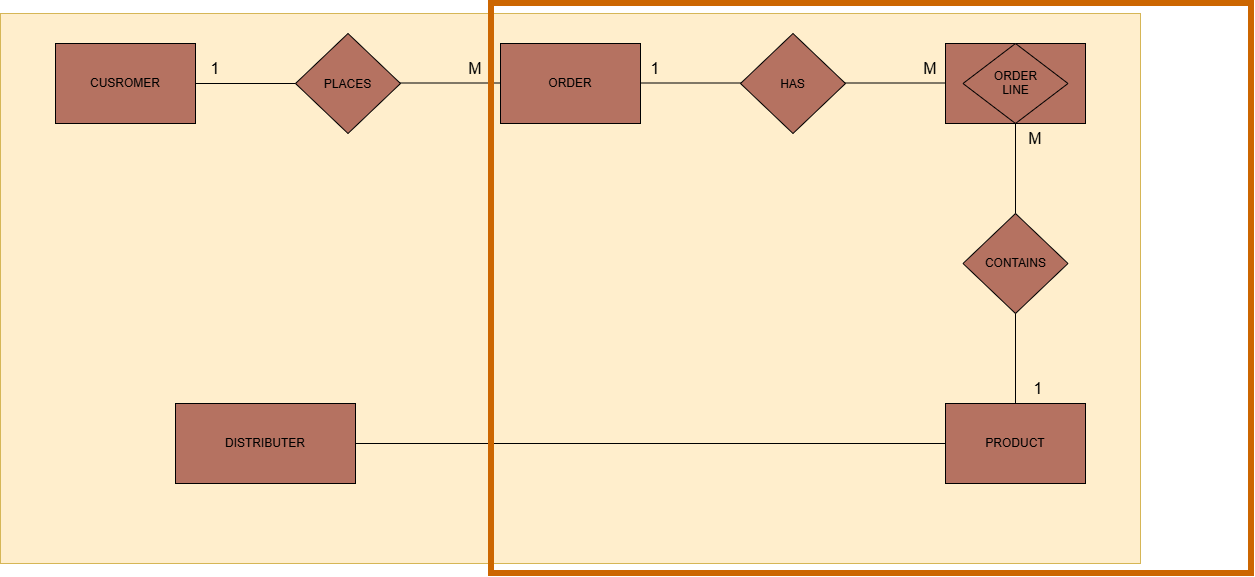

The diagram above was exported from draw.io. Its source (the exported page's mxGraphModel, read from the mxfile embedded in the PNG):
<mxGraphModel dx="888" dy="912" grid="1" gridSize="10" guides="1" tooltips="1" connect="1" arrows="1" fold="1" page="1" pageScale="1" pageWidth="850" pageHeight="1100" math="0" shadow="0">
  <root>
    <mxCell id="0" />
    <mxCell id="1" parent="0" />
    <mxCell id="Nng0kGf-2aWMR2AI0Z_g-1" parent="1" style="rounded=0;whiteSpace=wrap;html=1;fillColor=#FFEECC;strokeColor=#d6b656;" value="" vertex="1">
      <mxGeometry height="550" width="1140" x="55" y="50" as="geometry" />
    </mxCell>
    <mxCell id="Nng0kGf-2aWMR2AI0Z_g-2" parent="1" style="rounded=0;whiteSpace=wrap;html=1;fillColor=#B57261;" value="CUSROMER" vertex="1">
      <mxGeometry height="80" width="140" x="110" y="80" as="geometry" />
    </mxCell>
    <mxCell id="Nng0kGf-2aWMR2AI0Z_g-3" parent="1" style="rhombus;whiteSpace=wrap;html=1;shapeInside=1;fillColor=#B57261;" value="PLACES" vertex="1">
      <mxGeometry height="100" width="105" x="350" y="70" as="geometry" />
    </mxCell>
    <mxCell id="Nng0kGf-2aWMR2AI0Z_g-4" parent="1" style="rounded=0;whiteSpace=wrap;html=1;fillColor=#B57261;" value="ORDER" vertex="1">
      <mxGeometry height="80" width="140" x="555" y="80" as="geometry" />
    </mxCell>
    <mxCell id="Nng0kGf-2aWMR2AI0Z_g-5" parent="1" style="rhombus;whiteSpace=wrap;html=1;shapeInside=1;fillColor=#B57261;" value="HAS" vertex="1">
      <mxGeometry height="100" width="105" x="795" y="70" as="geometry" />
    </mxCell>
    <mxCell id="Nng0kGf-2aWMR2AI0Z_g-6" parent="1" style="rounded=0;whiteSpace=wrap;html=1;fillColor=#B57261;" value="CUSROMER" vertex="1">
      <mxGeometry height="80" width="140" x="1000" y="80" as="geometry" />
    </mxCell>
    <mxCell id="Nng0kGf-2aWMR2AI0Z_g-7" parent="1" style="rhombus;whiteSpace=wrap;html=1;shapeInside=1;fillColor=#B57261;" value="CONTAINS" vertex="1">
      <mxGeometry height="100" width="105" x="1017.5" y="250" as="geometry" />
    </mxCell>
    <mxCell id="Nng0kGf-2aWMR2AI0Z_g-8" parent="1" style="rounded=0;whiteSpace=wrap;html=1;fillColor=#B57261;" value="PRODUCT" vertex="1">
      <mxGeometry height="80" width="140" x="1000" y="440" as="geometry" />
    </mxCell>
    <mxCell id="Nng0kGf-2aWMR2AI0Z_g-9" parent="1" style="rhombus;whiteSpace=wrap;html=1;shapeInside=1;fillColor=#B57261;" value="&lt;div&gt;ORDER LINE&lt;/div&gt;" vertex="1">
      <mxGeometry height="80" width="105" x="1017.5" y="80" as="geometry" />
    </mxCell>
    <mxCell id="Nng0kGf-2aWMR2AI0Z_g-10" parent="1" style="rounded=0;whiteSpace=wrap;html=1;fillColor=#B57261;" value="DISTRIBUTER" vertex="1">
      <mxGeometry height="80" width="180" x="230" y="440" as="geometry" />
    </mxCell>
    <mxCell id="Nng0kGf-2aWMR2AI0Z_g-11" edge="1" parent="1" source="Nng0kGf-2aWMR2AI0Z_g-3" style="endArrow=none;html=1;rounded=0;exitX=0;exitY=0.5;exitDx=0;exitDy=0;" value="">
      <mxGeometry height="50" relative="1" width="50" as="geometry">
        <mxPoint x="291.0256410256411" y="199.99999999999977" as="sourcePoint" />
        <mxPoint x="250" y="120" as="targetPoint" />
      </mxGeometry>
    </mxCell>
    <mxCell id="Nng0kGf-2aWMR2AI0Z_g-12" edge="1" parent="1" style="endArrow=none;html=1;rounded=0;exitX=0;exitY=0.5;exitDx=0;exitDy=0;" value="">
      <mxGeometry height="50" relative="1" width="50" as="geometry">
        <mxPoint x="555" y="119.5" as="sourcePoint" />
        <mxPoint x="455" y="119.5" as="targetPoint" />
      </mxGeometry>
    </mxCell>
    <mxCell id="Nng0kGf-2aWMR2AI0Z_g-13" edge="1" parent="1" style="endArrow=none;html=1;rounded=0;exitX=0;exitY=0.5;exitDx=0;exitDy=0;" value="">
      <mxGeometry height="50" relative="1" width="50" as="geometry">
        <mxPoint x="795" y="119.5" as="sourcePoint" />
        <mxPoint x="695" y="119.5" as="targetPoint" />
      </mxGeometry>
    </mxCell>
    <mxCell id="Nng0kGf-2aWMR2AI0Z_g-14" edge="1" parent="1" style="endArrow=none;html=1;rounded=0;exitX=0;exitY=0.5;exitDx=0;exitDy=0;" value="">
      <mxGeometry height="50" relative="1" width="50" as="geometry">
        <mxPoint x="1000" y="119.5" as="sourcePoint" />
        <mxPoint x="900" y="119.5" as="targetPoint" />
      </mxGeometry>
    </mxCell>
    <mxCell id="Nng0kGf-2aWMR2AI0Z_g-15" edge="1" parent="1" source="Nng0kGf-2aWMR2AI0Z_g-8" style="endArrow=none;html=1;rounded=0;exitX=0.5;exitY=0;exitDx=0;exitDy=0;entryX=0.5;entryY=1;entryDx=0;entryDy=0;" target="Nng0kGf-2aWMR2AI0Z_g-7" value="">
      <mxGeometry height="50" relative="1" width="50" as="geometry">
        <mxPoint x="1090" y="380" as="sourcePoint" />
        <mxPoint x="990" y="380" as="targetPoint" />
      </mxGeometry>
    </mxCell>
    <mxCell id="Nng0kGf-2aWMR2AI0Z_g-19" edge="1" parent="1" source="Nng0kGf-2aWMR2AI0Z_g-7" style="endArrow=none;html=1;rounded=0;exitX=0.5;exitY=0;exitDx=0;exitDy=0;entryX=0.5;entryY=1;entryDx=0;entryDy=0;" target="Nng0kGf-2aWMR2AI0Z_g-9" value="">
      <mxGeometry height="50" relative="1" width="50" as="geometry">
        <mxPoint x="1220" y="390" as="sourcePoint" />
        <mxPoint x="1060" y="160" as="targetPoint" />
      </mxGeometry>
    </mxCell>
    <mxCell id="Nng0kGf-2aWMR2AI0Z_g-20" edge="1" parent="1" source="Nng0kGf-2aWMR2AI0Z_g-8" style="endArrow=none;html=1;rounded=0;exitX=0;exitY=0.5;exitDx=0;exitDy=0;entryX=1;entryY=0.5;entryDx=0;entryDy=0;fillColor=#3E21FF;" target="Nng0kGf-2aWMR2AI0Z_g-10" value="">
      <mxGeometry height="50" relative="1" width="50" as="geometry">
        <mxPoint x="570" y="560" as="sourcePoint" />
        <mxPoint x="570" y="470" as="targetPoint" />
      </mxGeometry>
    </mxCell>
    <mxCell id="Nng0kGf-2aWMR2AI0Z_g-21" parent="1" style="text;html=1;whiteSpace=wrap;strokeColor=none;fillColor=none;align=center;verticalAlign=middle;rounded=0;" value="&lt;font size=&quot;3&quot;&gt;1&lt;/font&gt;" vertex="1">
      <mxGeometry height="30" width="60" x="240" y="90" as="geometry" />
    </mxCell>
    <mxCell id="Nng0kGf-2aWMR2AI0Z_g-22" parent="1" style="text;html=1;whiteSpace=wrap;strokeColor=none;fillColor=none;align=center;verticalAlign=middle;rounded=0;" value="&lt;font size=&quot;3&quot;&gt;1&lt;/font&gt;" vertex="1">
      <mxGeometry height="30" width="60" x="680" y="90" as="geometry" />
    </mxCell>
    <mxCell id="Nng0kGf-2aWMR2AI0Z_g-23" parent="1" style="text;html=1;whiteSpace=wrap;strokeColor=none;fillColor=none;align=center;verticalAlign=middle;rounded=0;" value="&lt;font size=&quot;3&quot;&gt;1&lt;/font&gt;" vertex="1">
      <mxGeometry height="30" width="60" x="1062.5" y="410" as="geometry" />
    </mxCell>
    <mxCell id="Nng0kGf-2aWMR2AI0Z_g-24" parent="1" style="text;html=1;whiteSpace=wrap;strokeColor=none;fillColor=none;align=center;verticalAlign=middle;rounded=0;" value="&lt;font size=&quot;3&quot;&gt;M&lt;/font&gt;" vertex="1">
      <mxGeometry height="30" width="60" x="500" y="90" as="geometry" />
    </mxCell>
    <mxCell id="Nng0kGf-2aWMR2AI0Z_g-25" parent="1" style="text;html=1;whiteSpace=wrap;strokeColor=none;fillColor=none;align=center;verticalAlign=middle;rounded=0;" value="&lt;font size=&quot;3&quot;&gt;M&lt;/font&gt;" vertex="1">
      <mxGeometry height="30" width="60" x="955" y="90" as="geometry" />
    </mxCell>
    <mxCell id="Nng0kGf-2aWMR2AI0Z_g-26" parent="1" style="text;html=1;whiteSpace=wrap;strokeColor=none;fillColor=none;align=center;verticalAlign=middle;rounded=0;" value="&lt;font size=&quot;3&quot;&gt;M&lt;/font&gt;" vertex="1">
      <mxGeometry height="30" width="60" x="1060" y="160" as="geometry" />
    </mxCell>
    <mxCell id="Nng0kGf-2aWMR2AI0Z_g-28" parent="1" style="rounded=0;whiteSpace=wrap;html=1;fillColor=none;strokeColor=#CC6600;strokeWidth=6;" value="" vertex="1">
      <mxGeometry height="570" width="760" x="546" y="40" as="geometry" />
    </mxCell>
  </root>
</mxGraphModel>